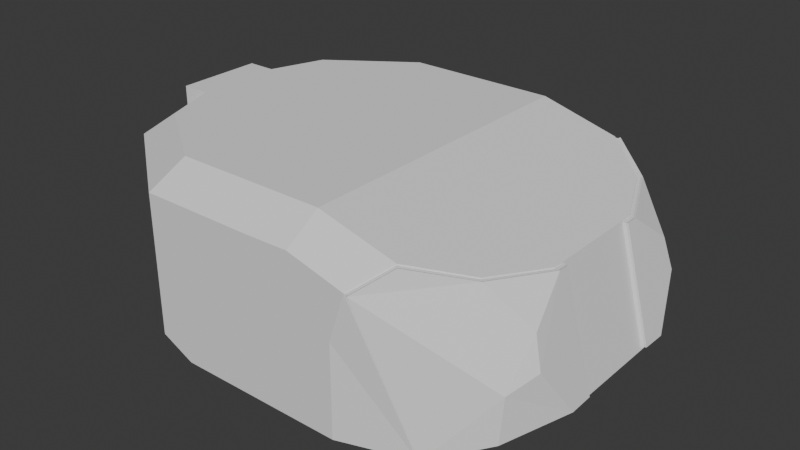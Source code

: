 # Source: Shotrailgun.blend  (saved by Blender 4.2.66; exported with 4.5.12 LTS)
import bpy
from mathutils import Matrix  # noqa: F401  (used for matrix-valued properties, if any)

bpy.ops.wm.read_factory_settings(use_empty=True)
scene = bpy.context.scene
scene.name = 'Scene'

# ---- collections
col_seut__scene = bpy.data.collections.new('SEUT (Scene)'); scene.collection.children.link(col_seut__scene)
col_main__scene = bpy.data.collections.new('Main (Scene)'); col_seut__scene.children.link(col_main__scene)
col_collision___main__scene = bpy.data.collections.new('Collision - Main (Scene)'); col_seut__scene.children.link(col_collision___main__scene)
col_bs1__scene = bpy.data.collections.new('BS1 (Scene)'); col_seut__scene.children.link(col_bs1__scene)
col_bs2__scene = bpy.data.collections.new('BS2 (Scene)'); col_seut__scene.children.link(col_bs2__scene)
col_bs3__scene = bpy.data.collections.new('BS3 (Scene)'); col_seut__scene.children.link(col_bs3__scene)
col_lod1__scene = bpy.data.collections.new('LOD1 (Scene)'); col_seut__scene.children.link(col_lod1__scene)
col_lod2__scene = bpy.data.collections.new('LOD2 (Scene)'); col_seut__scene.children.link(col_lod2__scene)
col_lod3__scene = bpy.data.collections.new('LOD3 (Scene)'); col_seut__scene.children.link(col_lod3__scene)
col_bs1_lod1__scene = bpy.data.collections.new('BS1_LOD1 (Scene)'); col_seut__scene.children.link(col_bs1_lod1__scene)

# ---- world
world_world = bpy.data.worlds.new('World'); scene.world = world_world
world_world.use_nodes = True; world_world.node_tree.nodes.clear()
_N = world_world.node_tree.nodes; _L = world_world.node_tree.links
n0 = _N.new('ShaderNodeOutputWorld'); n0.name = 'World Output'; n0.location = (300, 300)
n1 = _N.new('ShaderNodeBackground'); n1.name = 'Background'; n1.location = (10, 300)
n1.inputs[0].default_value = (0.05088, 0.05088, 0.05088, 1.0)
_L.new(n1.outputs[0], n0.inputs[0])
n0.is_active_output = True
world_world.color = (0.05088, 0.05088, 0.05088)
world_world.sun_shadow_jitter_overblur = 0.0

# ---- meshes
me_cube_001 = bpy.data.meshes.new('Cube.001')
me_cube_001.from_pydata([(-2.911, -1.141, -1.075), (-2.911, 1.141, -1.075), (-0.5, -2.0, -1.25), (-0.5, 2.0, -1.25), (0.4468, -2.0, -1.25), (0.4468, 2.0, -1.25), (-2.911, -1.141, -0.25), (-2.911, 1.141, -0.25), (-0.5, 2.0, -0.25), (-0.5, -2.0, -0.25), (0.4468, 2.0, -0.25), (0.4468, -2.0, -0.25), (2.03, 0.4744, -0.9173), (2.03, -0.4744, -0.9173), (1.25, -0.4744, -1.25), (1.25, 0.4744, -1.25), (-3.0, 0.4744, -1.075), (-3.0, -0.4744, -1.075), (0.07057, 0.4744, 0.75), (0.07057, -0.4744, 0.75), (-3.0, -0.4744, -0.25), (-3.0, 0.4744, -0.25), (-2.481, -1.065, 0.75), (-2.911, -1.141, 0.4411), (-2.481, 1.065, 0.75), (-2.911, 1.141, 0.4411), (-0.5, -1.691, 0.75), (-0.5, -2.0, 0.4411), (-0.5, 2.0, 0.4411), (-0.5, 1.691, 0.75), (1.704, 0.4744, 0.3123), (1.704, -0.4744, 0.3123), (-3.0, -0.4744, 0.4411), (-2.691, -0.4744, 0.75), (-3.0, -0.4744, 0.75), (-2.691, 0.4744, 0.75), (-3.0, 0.4744, 0.4411), (-3.0, 0.4744, 0.75), (0.07057, 1.691, 0.75), (0.07057, -1.691, 0.75), (-0.009378, 2.0, 0.4516), (-0.009378, -2.0, 0.4516), (2.03, -0.761, -0.9173), (1.729, -1.366, -1.037), (1.64, -0.4744, -1.25), (2.03, 0.761, -0.9173), (1.64, 0.4744, -1.25), (1.704, -0.6139, 0.3123), (1.416, -1.253, 0.3894), (1.416, 1.253, 0.3894), (-1.4, 2.0, -1.25), (-1.764, 2.0, -1.075), (-1.764, 2.0, -0.25), (-1.4, 2.0, -0.25), (-1.4, 2.0, 0.4411), (-1.764, 2.0, 0.4411), (-1.587, 1.691, 0.75), (-1.4, 1.691, 0.75), (-1.764, -2.0, -1.075), (-1.4, -2.0, -1.25), (-1.764, -2.0, -0.25), (-1.4, -2.0, -0.25), (-1.4, -1.691, 0.75), (-1.587, -1.691, 0.75), (-1.764, -2.0, 0.4411), (-1.4, -2.0, 0.4411), (-2.1, -0.4744, 0.75), (-1.4, -0.4744, 0.75), (-1.4, 0.4744, 0.75), (-2.1, 0.4744, 0.75), (-1.849, -0.4744, -1.25), (-2.38, -0.4744, -1.075), (-2.38, 0.4744, -1.075), (-1.849, 0.4744, -1.25), (0.9129, 1.691, 0.5243), (0.6185, 2.0, 0.2834), (0.6185, -2.0, 0.2834), (0.9129, -1.691, 0.5243), (1.704, 0.6139, 0.3123), (1.192, -1.75, -1.25), (1.192, 1.75, -1.25), (1.729, 1.366, -1.037), (2.072, -0.4988, -0.8802), (1.759, -0.4988, 0.301), (1.759, 0.4988, 0.301), (2.072, 0.4988, -0.8802), (2.075, -0.7709, -0.8846), (1.942, -1.116, -0.3684), (1.79, -1.385, -0.522), (1.762, -1.404, -1.013), (1.762, 1.404, -1.013), (1.79, 1.385, -0.522), (1.942, 1.116, -0.3684), (2.075, 0.7709, -0.8846), (1.458, -1.292, 0.3844), (1.851, -1.071, -0.0409), (1.76, -0.6216, 0.3065), (1.851, 1.071, -0.0409), (1.458, 1.292, 0.3844), (1.76, 0.6216, 0.3065), (0.6765, -2.025, 0.2836), (0.6765, 2.025, 0.2836), (1.232, 1.784, -1.217), (1.232, -1.784, -1.217), (0.9528, 1.73, 0.5129), (0.9528, -1.73, 0.5129), (1.218, -1.763, -1.218), (1.198, -1.746, -1.235), (1.212, -1.759, -1.224), (1.205, -1.753, -1.23), (1.198, 1.746, -1.235), (1.218, 1.763, -1.218), (1.205, 1.753, -1.23), (1.212, 1.759, -1.224), (0.6324, -1.993, 0.2785), (0.6614, -2.005, 0.2786), (0.6421, -1.998, 0.279), (0.6518, -2.003, 0.279), (0.9369, -1.712, 0.5059), (0.9169, -1.692, 0.5116), (0.9308, -1.706, 0.5088), (0.9241, -1.7, 0.5107), (0.9169, 1.692, 0.5116), (0.9369, 1.712, 0.5059), (0.9241, 1.7, 0.5107), (0.9308, 1.706, 0.5088), (0.6614, 2.005, 0.2786), (0.6324, 1.993, 0.2785), (0.6518, 2.003, 0.279), (0.6421, 1.998, 0.279), (1.743, 1.387, -1.013), (1.727, 1.368, -1.025), (1.739, 1.381, -1.017), (1.733, 1.375, -1.021), (1.709, 0.6159, 0.3006), (1.737, 0.6197, 0.2977), (1.719, 0.6172, 0.3007), (1.728, 0.6185, 0.2997), (1.737, -0.6197, 0.2977), (1.709, -0.6159, 0.3006), (1.728, -0.6185, 0.2997), (1.719, -0.6172, 0.3007), (2.048, -0.4991, -0.8866), (2.027, -0.4869, -0.9051), (2.042, -0.4945, -0.893), (2.035, -0.4904, -0.8993), (1.707, -0.4869, 0.3003), (1.735, -0.4991, 0.2946), (1.718, -0.4904, 0.2993), (1.727, -0.4945, 0.2974), (1.735, 0.4991, 0.2946), (1.707, 0.4869, 0.3003), (1.727, 0.4945, 0.2974), (1.718, 0.4904, 0.2993), (2.027, 0.4869, -0.9051), (2.048, 0.4991, -0.8866), (2.035, 0.4904, -0.8993), (2.042, 0.4945, -0.893), (1.42, -1.257, 0.3777), (1.441, -1.277, 0.3753), (1.427, -1.264, 0.3779), (1.434, -1.271, 0.3771), (1.441, 1.277, 0.3753), (1.42, 1.257, 0.3777), (1.434, 1.271, 0.3771), (1.427, 1.264, 0.3779), (2.05, -0.767, -0.8885), (2.028, -0.7621, -0.9048), (2.044, -0.7655, -0.8943), (2.037, -0.7639, -0.8998), (1.727, -1.368, -1.025), (1.743, -1.387, -1.013), (1.733, -1.375, -1.021), (1.739, -1.381, -1.017), (2.028, 0.7621, -0.9048), (2.05, 0.767, -0.8885), (2.037, 0.7639, -0.8998), (2.044, 0.7655, -0.8943)], [], [(7, 25, 55, 52), (11, 76, 41, 27, 9), (66, 69, 35, 37, 34, 33), (17, 71, 58, 0), (119, 158, 48, 77), (12, 13, 44, 46), (8, 28, 40, 75, 10), (5, 3, 8, 10), (81, 45, 12, 46), (70, 14, 79, 4, 2, 59), (1, 51, 72, 16), (16, 21, 7, 1), (127, 110, 80, 75), (60, 64, 23, 6), (114, 119, 77, 76), (46, 44, 14, 15), (19, 18, 68, 67), (20, 32, 34, 37, 36, 21), (0, 6, 20, 17), (17, 20, 21, 16), (9, 27, 65, 61), (21, 36, 25, 7), (1, 7, 52, 51), (32, 33, 34), (35, 36, 37), (35, 24, 25, 36), (40, 28, 29, 38), (39, 26, 27, 41), (19, 67, 62, 26, 39), (28, 54, 57, 29), (22, 33, 32, 23), (6, 23, 32, 20), (78, 49, 74, 38, 18, 30), (75, 40, 38, 74), (77, 39, 41, 76), (80, 81, 46), (31, 19, 39, 77, 48, 47), (79, 76, 11, 4), (166, 142, 82, 86), (107, 114, 76, 79), (131, 174, 45, 81), (122, 127, 75, 74), (146, 143, 13, 31), (167, 170, 43, 42), (14, 44, 79), (44, 43, 79), (13, 42, 43, 44), (15, 80, 46), (10, 75, 80, 5), (143, 167, 42, 13), (163, 122, 74, 49), (134, 163, 49, 78), (151, 134, 78, 30), (139, 146, 31, 47), (18, 38, 29, 57, 68), (50, 53, 8, 3), (55, 25, 24, 56), (66, 33, 22, 63), (63, 22, 23, 64), (58, 60, 6, 0), (16, 72, 71, 17), (26, 62, 65, 27), (69, 56, 24, 35), (73, 15, 14, 70), (2, 9, 61, 59), (53, 54, 28, 8), (55, 56, 57, 54), (53, 50, 51, 52), (54, 53, 52, 55), (63, 64, 65, 62), (64, 60, 61, 65), (60, 58, 59, 61), (69, 66, 67, 68), (66, 63, 62, 67), (56, 69, 68, 57), (73, 70, 71, 72), (70, 59, 58, 71), (50, 73, 72, 51), (50, 3, 5, 80, 15, 73), (4, 11, 9, 2), (175, 130, 90, 93), (159, 118, 105, 94), (142, 147, 83, 82), (155, 175, 93, 85), (147, 138, 96, 83), (138, 159, 94, 96), (150, 155, 85, 84), (158, 139, 47, 48), (130, 111, 102, 90), (123, 162, 98, 104), (111, 126, 101, 102), (171, 166, 86, 89), (162, 135, 99, 98), (126, 123, 104, 101), (135, 150, 84, 99), (118, 115, 100, 105), (170, 107, 79, 43), (101, 104, 98, 91), (94, 105, 100, 88), (97, 99, 84, 85, 93, 92), (83, 96, 95, 87, 86, 82), (91, 90, 102), (86, 87, 88, 89), (90, 91, 92, 93), (95, 96, 94), (98, 99, 97), (88, 100, 103), (95, 94, 88, 87), (91, 98, 97, 92), (101, 91, 102), (89, 88, 103), (154, 151, 30, 12), (106, 171, 89, 103), (110, 131, 81, 80), (174, 154, 12, 45), (143, 146, 148, 145), (145, 148, 149, 144), (144, 149, 147, 142), (151, 154, 156, 153), (153, 156, 157, 152), (152, 157, 155, 150), (123, 126, 128, 125), (125, 128, 129, 124), (124, 129, 127, 122), (115, 118, 120, 117), (117, 120, 121, 116), (116, 121, 119, 114), (139, 158, 160, 141), (141, 160, 161, 140), (140, 161, 159, 138), (163, 134, 136, 165), (165, 136, 137, 164), (164, 137, 135, 162), (142, 166, 168, 144), (144, 168, 169, 145), (145, 169, 167, 143), (146, 139, 141, 148), (148, 141, 140, 149), (149, 140, 138, 147), (171, 106, 108, 173), (173, 108, 109, 172), (172, 109, 107, 170), (158, 119, 121, 160), (160, 121, 120, 161), (161, 120, 118, 159), (111, 130, 132, 113), (113, 132, 133, 112), (112, 133, 131, 110), (175, 155, 157, 177), (177, 157, 156, 176), (176, 156, 154, 174), (134, 151, 153, 136), (136, 153, 152, 137), (137, 152, 150, 135), (122, 163, 165, 124), (124, 165, 164, 125), (125, 164, 162, 123), (166, 171, 173, 168), (168, 173, 172, 169), (169, 172, 170, 167), (130, 175, 177, 132), (132, 177, 176, 133), (133, 176, 174, 131), (126, 111, 113, 128), (128, 113, 112, 129), (129, 112, 110, 127), (114, 107, 109, 116), (116, 109, 108, 117), (117, 108, 106, 115), (115, 106, 103, 100)])
_uv = me_cube_001.uv_layers.new(name='UVMap')
_uv.uv.foreach_set('vector', [0.5, 0.25, 0.5735, 0.25, 0.5735, 0.2922, 0.5, 0.2922, 0.5, 0.8453, 0.5735, 0.8289, 0.5735, 0.8594, 0.5735, 0.9062, 0.5, 0.9062, 0.8281, 0.6628, 0.8281, 0.5872, 0.8557, 0.5849, 0.875, 0.5998, 0.875, 0.6502, 0.8557, 0.6651, 0.125, 0.6667, 0.1737, 0.6654, 0.1672, 0.75, 0.125, 0.75, 0.623, 0.8006, 0.623, 0.736, 0.625, 0.736, 0.625, 0.8012, 0.45, 0.6042, 0.45, 0.6458, 0.3891, 0.6536, 0.3891, 0.5964, 0.5, 0.3438, 0.5735, 0.3438, 0.5735, 0.3906, 0.5735, 0.4211, 0.5, 0.4047, 0.375, 0.4047, 0.375, 0.3438, 0.5, 0.3438, 0.5, 0.4047, 0.4062, 0.5457, 0.45, 0.5865, 0.45, 0.6042, 0.3891, 0.5964, 0.1846, 0.6651, 0.3281, 0.6615, 0.3281, 0.7344, 0.2797, 0.75, 0.2188, 0.75, 0.1766, 0.75, 0.125, 0.5, 0.1672, 0.5, 0.1737, 0.5846, 0.125, 0.5833, 0.375, 0.1667, 0.5, 0.1667, 0.5, 0.25, 0.375, 0.25, 0.573, 0.4224, 0.3771, 0.4695, 0.375, 0.4688, 0.5735, 0.4211, 0.5, 0.9578, 0.5735, 0.9578, 0.5735, 1.0, 0.5, 1.0, 0.573, 0.8276, 0.623, 0.8006, 0.625, 0.8012, 0.5735, 0.8289, 0.3891, 0.5964, 0.3891, 0.6536, 0.3281, 0.6615, 0.3281, 0.5885, 0.75, 0.6562, 0.75, 0.5938, 0.8187, 0.588, 0.8187, 0.662, 0.5, 0.08333, 0.5735, 0.08333, 0.625, 0.09976, 0.625, 0.1502, 0.5735, 0.1667, 0.5, 0.1667, 0.375, 0.0, 0.5, 0.0, 0.5, 0.08333, 0.375, 0.08333, 0.375, 0.08333, 0.5, 0.08333, 0.5, 0.1667, 0.375, 0.1667, 0.5, 0.9062, 0.5735, 0.9062, 0.5735, 0.9484, 0.5, 0.9484, 0.5, 0.1667, 0.5735, 0.1667, 0.5735, 0.25, 0.5, 0.25, 0.375, 0.25, 0.5, 0.25, 0.5, 0.2922, 0.375, 0.2922, 0.5735, 0.08333, 0.625, 0.08333, 0.625, 0.09976, 0.625, 0.1667, 0.5735, 0.1667, 0.625, 0.1502, 0.625, 0.1667, 0.625, 0.2288, 0.5735, 0.25, 0.5735, 0.1667, 0.5735, 0.3906, 0.5735, 0.3438, 0.625, 0.3438, 0.625, 0.3866, 0.625, 0.8634, 0.625, 0.9062, 0.5735, 0.9062, 0.5735, 0.8594, 0.75, 0.6562, 0.8187, 0.662, 0.8147, 0.7277, 0.7812, 0.7271, 0.7384, 0.727, 0.5735, 0.3438, 0.5735, 0.3016, 0.625, 0.3103, 0.625, 0.3438, 0.625, 0.02116, 0.625, 0.08333, 0.5735, 0.08333, 0.5735, 0.0, 0.5, 0.0, 0.5735, 0.0, 0.5735, 0.08333, 0.5, 0.08333, 0.6443, 0.5997, 0.6629, 0.5668, 0.6955, 0.5232, 0.7384, 0.523, 0.75, 0.5938, 0.6443, 0.6026, 0.5735, 0.4211, 0.5735, 0.3906, 0.625, 0.3866, 0.625, 0.4295, 0.625, 0.8205, 0.625, 0.8634, 0.5735, 0.8594, 0.5735, 0.8289, 0.3281, 0.5156, 0.4062, 0.5457, 0.3891, 0.5964, 0.6443, 0.6474, 0.75, 0.6562, 0.7384, 0.727, 0.6955, 0.7268, 0.6629, 0.6832, 0.6443, 0.6503, 0.375, 0.7812, 0.5735, 0.8289, 0.5, 0.8453, 0.375, 0.8453, 0.4534, 0.663, 0.4537, 0.6473, 0.4537, 0.6473, 0.4534, 0.663, 0.3771, 0.7805, 0.573, 0.8276, 0.5735, 0.8289, 0.375, 0.7812, 0.4078, 0.5451, 0.4517, 0.5863, 0.45, 0.5865, 0.4062, 0.5457, 0.623, 0.4494, 0.573, 0.4224, 0.5735, 0.4211, 0.625, 0.4488, 0.6423, 0.6478, 0.4519, 0.6466, 0.45, 0.6458, 0.6443, 0.6474, 0.4517, 0.6633, 0.4243, 0.7214, 0.4231, 0.7212, 0.45, 0.6635, 0.3281, 0.6615, 0.3891, 0.6536, 0.3281, 0.7344, 0.3891, 0.6536, 0.4062, 0.7043, 0.3281, 0.7344, 0.45, 0.6458, 0.45, 0.6635, 0.4062, 0.7043, 0.3891, 0.6536, 0.3281, 0.5885, 0.3281, 0.5156, 0.3891, 0.5964, 0.5, 0.4047, 0.5735, 0.4211, 0.375, 0.4688, 0.375, 0.4047, 0.4519, 0.6466, 0.4517, 0.6633, 0.45, 0.6635, 0.45, 0.6458, 0.623, 0.514, 0.623, 0.4494, 0.625, 0.4488, 0.625, 0.514, 0.6422, 0.5995, 0.623, 0.514, 0.625, 0.514, 0.6443, 0.5997, 0.6423, 0.6022, 0.6422, 0.5995, 0.6443, 0.5997, 0.6443, 0.6026, 0.6422, 0.6505, 0.6423, 0.6478, 0.6443, 0.6474, 0.6443, 0.6503, 0.75, 0.5938, 0.7384, 0.523, 0.7812, 0.5229, 0.8147, 0.5223, 0.8187, 0.588, 0.375, 0.3016, 0.5, 0.3016, 0.5, 0.3438, 0.375, 0.3438, 0.5735, 0.2922, 0.5735, 0.25, 0.625, 0.2693, 0.625, 0.3011, 0.8281, 0.6628, 0.8557, 0.6651, 0.8557, 0.7284, 0.8239, 0.7278, 0.625, 0.9489, 0.625, 0.9807, 0.5735, 1.0, 0.5735, 0.9578, 0.375, 0.9578, 0.5, 0.9578, 0.5, 1.0, 0.375, 1.0, 0.125, 0.5833, 0.1737, 0.5846, 0.1737, 0.6654, 0.125, 0.6667, 0.625, 0.9062, 0.625, 0.9397, 0.5735, 0.9484, 0.5735, 0.9062, 0.8281, 0.5872, 0.8239, 0.5222, 0.8557, 0.5216, 0.8557, 0.5849, 0.1846, 0.5849, 0.3281, 0.5885, 0.3281, 0.6615, 0.1846, 0.6651, 0.375, 0.9062, 0.5, 0.9062, 0.5, 0.9484, 0.375, 0.9484, 0.5, 0.3016, 0.5735, 0.3016, 0.5735, 0.3438, 0.5, 0.3438, 0.5735, 0.2922, 0.625, 0.3011, 0.625, 0.3103, 0.5735, 0.3016, 0.5, 0.3016, 0.375, 0.3016, 0.375, 0.2922, 0.5, 0.2922, 0.5735, 0.3016, 0.5, 0.3016, 0.5, 0.2922, 0.5735, 0.2922, 0.625, 0.9489, 0.5735, 0.9578, 0.5735, 0.9484, 0.625, 0.9397, 0.5735, 0.9578, 0.5, 0.9578, 0.5, 0.9484, 0.5735, 0.9484, 0.5, 0.9578, 0.375, 0.9578, 0.375, 0.9484, 0.5, 0.9484, 0.8281, 0.5872, 0.8281, 0.6628, 0.8187, 0.662, 0.8187, 0.588, 0.8281, 0.6628, 0.8239, 0.7278, 0.8147, 0.7277, 0.8187, 0.662, 0.8239, 0.5222, 0.8281, 0.5872, 0.8187, 0.588, 0.8147, 0.5223, 0.1846, 0.5849, 0.1846, 0.6651, 0.1737, 0.6654, 0.1737, 0.5846, 0.1846, 0.6651, 0.1766, 0.75, 0.1672, 0.75, 0.1737, 0.6654, 0.1766, 0.5, 0.1846, 0.5849, 0.1737, 0.5846, 0.1672, 0.5, 0.1766, 0.5, 0.2188, 0.5, 0.2797, 0.5, 0.3281, 0.5156, 0.3281, 0.5885, 0.1846, 0.5849, 0.375, 0.8453, 0.5, 0.8453, 0.5, 0.9062, 0.375, 0.9062, 0.4533, 0.5861, 0.4094, 0.5446, 0.4094, 0.5446, 0.4533, 0.5861, 0.621, 0.736, 0.621, 0.8001, 0.621, 0.8001, 0.621, 0.736, 0.4537, 0.6473, 0.6404, 0.6481, 0.6404, 0.6481, 0.4537, 0.6473, 0.4537, 0.6027, 0.4533, 0.5861, 0.4533, 0.5861, 0.4537, 0.6027, 0.6404, 0.6481, 0.6401, 0.6508, 0.6401, 0.6508, 0.6404, 0.6481, 0.6401, 0.6508, 0.6585, 0.6849, 0.6585, 0.6849, 0.6401, 0.6508, 0.6404, 0.6019, 0.4537, 0.6027, 0.4537, 0.6027, 0.6404, 0.6019, 0.6607, 0.6841, 0.6422, 0.6505, 0.6443, 0.6503, 0.6629, 0.6832, 0.4255, 0.5284, 0.3793, 0.4702, 0.3793, 0.4702, 0.4255, 0.5284, 0.621, 0.4499, 0.621, 0.514, 0.621, 0.514, 0.621, 0.4499, 0.3793, 0.4702, 0.5725, 0.4238, 0.5725, 0.4238, 0.3793, 0.4702, 0.4255, 0.7216, 0.4534, 0.663, 0.4534, 0.663, 0.4255, 0.7216, 0.621, 0.514, 0.6401, 0.5992, 0.6401, 0.5992, 0.621, 0.514, 0.5725, 0.4238, 0.621, 0.4499, 0.621, 0.4499, 0.5725, 0.4238, 0.6401, 0.5992, 0.6404, 0.6019, 0.6404, 0.6019, 0.6401, 0.5992, 0.621, 0.8001, 0.5725, 0.8262, 0.5725, 0.8262, 0.621, 0.8001, 0.4243, 0.7214, 0.3771, 0.7805, 0.375, 0.7812, 0.4231, 0.7212, 0.5725, 0.4238, 0.621, 0.4499, 0.621, 0.514, 0.4792, 0.5329, 0.621, 0.736, 0.621, 0.8001, 0.5725, 0.8262, 0.4792, 0.7171, 0.5764, 0.5815, 0.6401, 0.5992, 0.6404, 0.6019, 0.4537, 0.6027, 0.4533, 0.5861, 0.5179, 0.5727, 0.6404, 0.6481, 0.6401, 0.6508, 0.5764, 0.6685, 0.5179, 0.6773, 0.4534, 0.663, 0.4537, 0.6473, 0.4792, 0.5329, 0.4255, 0.5284, 0.3793, 0.4702, 0.4534, 0.663, 0.5179, 0.6773, 0.4792, 0.7171, 0.4255, 0.7216, 0.4094, 0.5446, 0.4792, 0.5329, 0.5112, 0.5585, 0.4533, 0.5861, 0.5638, 0.6949, 0.6401, 0.6508, 0.6585, 0.6849, 0.621, 0.514, 0.6401, 0.5992, 0.5764, 0.5815, 0.4792, 0.7171, 0.5725, 0.8262, 0.3793, 0.7798, 0.5638, 0.6949, 0.621, 0.7361, 0.4792, 0.7171, 0.5112, 0.6915, 0.4792, 0.5329, 0.621, 0.514, 0.5638, 0.5551, 0.5112, 0.5585, 0.5725, 0.4238, 0.4792, 0.5329, 0.3793, 0.4702, 0.4255, 0.7216, 0.4792, 0.7171, 0.3793, 0.7798, 0.4519, 0.6034, 0.6423, 0.6022, 0.6443, 0.6026, 0.45, 0.6042, 0.3793, 0.7798, 0.4255, 0.7216, 0.4255, 0.7216, 0.3793, 0.7798, 0.3771, 0.4695, 0.4243, 0.5286, 0.4231, 0.5288, 0.375, 0.4688, 0.4517, 0.5863, 0.4519, 0.6034, 0.45, 0.6042, 0.45, 0.5865, 0.4519, 0.6466, 0.6423, 0.6478, 0.6417, 0.6478, 0.4524, 0.6468, 0.4524, 0.6468, 0.6417, 0.6478, 0.6407, 0.648, 0.4533, 0.6472, 0.4533, 0.6472, 0.6407, 0.648, 0.6404, 0.6481, 0.4537, 0.6473, 0.6423, 0.6022, 0.4519, 0.6034, 0.4524, 0.6032, 0.6417, 0.6022, 0.6417, 0.6022, 0.4524, 0.6032, 0.4533, 0.6028, 0.6407, 0.602, 0.6407, 0.602, 0.4533, 0.6028, 0.4537, 0.6027, 0.6404, 0.6019, 0.621, 0.4499, 0.5725, 0.4238, 0.5726, 0.4236, 0.6211, 0.4499, 0.6211, 0.4499, 0.5726, 0.4236, 0.5729, 0.4229, 0.6223, 0.4495, 0.6223, 0.4495, 0.5729, 0.4229, 0.573, 0.4224, 0.623, 0.4494, 0.5725, 0.8262, 0.621, 0.8001, 0.6211, 0.8001, 0.5726, 0.8264, 0.5726, 0.8264, 0.6211, 0.8001, 0.6223, 0.8005, 0.5729, 0.8271, 0.5729, 0.8271, 0.6223, 0.8005, 0.623, 0.8006, 0.573, 0.8276, 0.6422, 0.6505, 0.6607, 0.6841, 0.6601, 0.6844, 0.6416, 0.6505, 0.6416, 0.6505, 0.6601, 0.6844, 0.6585, 0.6848, 0.6401, 0.6508, 0.6401, 0.6508, 0.6585, 0.6848, 0.6585, 0.6849, 0.6401, 0.6508, 0.623, 0.514, 0.6422, 0.5995, 0.6417, 0.5996, 0.6224, 0.5138, 0.6224, 0.5138, 0.6417, 0.5996, 0.6401, 0.5992, 0.621, 0.514, 0.621, 0.514, 0.6401, 0.5992, 0.6401, 0.5992, 0.621, 0.514, 0.4537, 0.6473, 0.4534, 0.663, 0.4534, 0.663, 0.4533, 0.6472, 0.4533, 0.6472, 0.4534, 0.663, 0.4522, 0.6631, 0.4524, 0.6468, 0.4524, 0.6468, 0.4522, 0.6631, 0.4517, 0.6633, 0.4519, 0.6466, 0.6423, 0.6478, 0.6422, 0.6505, 0.6416, 0.6505, 0.6417, 0.6478, 0.6417, 0.6478, 0.6416, 0.6505, 0.6401, 0.6508, 0.6407, 0.648, 0.6407, 0.648, 0.6401, 0.6508, 0.6401, 0.6508, 0.6404, 0.6481, 0.4255, 0.7216, 0.3793, 0.7798, 0.3789, 0.7799, 0.4255, 0.7216, 0.4255, 0.7216, 0.3789, 0.7799, 0.3778, 0.7803, 0.4246, 0.7215, 0.4246, 0.7215, 0.3778, 0.7803, 0.3771, 0.7805, 0.4243, 0.7214, 0.623, 0.736, 0.623, 0.8006, 0.6223, 0.8005, 0.6225, 0.736, 0.6225, 0.736, 0.6223, 0.8005, 0.6211, 0.8001, 0.621, 0.7361, 0.621, 0.7361, 0.6211, 0.8001, 0.621, 0.8001, 0.621, 0.736, 0.3793, 0.4702, 0.4255, 0.5284, 0.4255, 0.5284, 0.3789, 0.4701, 0.3789, 0.4701, 0.4255, 0.5284, 0.4247, 0.5287, 0.3778, 0.4697, 0.3778, 0.4697, 0.4247, 0.5287, 0.4243, 0.5286, 0.3771, 0.4695, 0.4533, 0.5861, 0.4537, 0.6027, 0.4533, 0.6028, 0.4533, 0.5861, 0.4533, 0.5861, 0.4533, 0.6028, 0.4524, 0.6032, 0.4522, 0.5863, 0.4522, 0.5863, 0.4524, 0.6032, 0.4519, 0.6034, 0.4517, 0.5863, 0.6422, 0.5995, 0.6423, 0.6022, 0.6417, 0.6022, 0.6417, 0.5996, 0.6417, 0.5996, 0.6417, 0.6022, 0.6407, 0.602, 0.6401, 0.5992, 0.6401, 0.5992, 0.6407, 0.602, 0.6404, 0.6019, 0.6401, 0.5992, 0.623, 0.4494, 0.623, 0.514, 0.6224, 0.5138, 0.6223, 0.4495, 0.6223, 0.4495, 0.6224, 0.5138, 0.621, 0.514, 0.6211, 0.4499, 0.6211, 0.4499, 0.621, 0.514, 0.621, 0.514, 0.621, 0.4499, 0.4534, 0.663, 0.4255, 0.7216, 0.4255, 0.7216, 0.4534, 0.663, 0.4534, 0.663, 0.4255, 0.7216, 0.4246, 0.7215, 0.4522, 0.6631, 0.4522, 0.6631, 0.4246, 0.7215, 0.4243, 0.7214, 0.4517, 0.6633, 0.4094, 0.5446, 0.4533, 0.5861, 0.4533, 0.5861, 0.4095, 0.5446, 0.4095, 0.5446, 0.4533, 0.5861, 0.4522, 0.5863, 0.4081, 0.5448, 0.4081, 0.5448, 0.4522, 0.5863, 0.4517, 0.5863, 0.4078, 0.5451, 0.5725, 0.4238, 0.3793, 0.4702, 0.3789, 0.4701, 0.5726, 0.4236, 0.5726, 0.4236, 0.3789, 0.4701, 0.3778, 0.4697, 0.5729, 0.4229, 0.5729, 0.4229, 0.3778, 0.4697, 0.3771, 0.4695, 0.573, 0.4224, 0.573, 0.8276, 0.3771, 0.7805, 0.3778, 0.7803, 0.5729, 0.8271, 0.5729, 0.8271, 0.3778, 0.7803, 0.3789, 0.7799, 0.5726, 0.8264, 0.5726, 0.8264, 0.3789, 0.7799, 0.3793, 0.7798, 0.5725, 0.8262, 0.5725, 0.8262, 0.3793, 0.7798, 0.3793, 0.7798, 0.5725, 0.8262])
me_cube_001.update()
me_cube_003 = bpy.data.meshes.new('Cube.003')
me_cube_003.from_pydata([(2.03, 0.4744, -0.9173), (2.03, -0.4744, -0.9173), (0.07057, 0.4744, 0.75), (0.07057, -0.4744, 0.75), (1.704, 0.4744, 0.3123), (1.704, -0.4744, 0.3123)], [], [(0, 4, 5, 1), (2, 3, 5, 4)])
_uv = me_cube_003.uv_layers.new(name='UVMap')
_uv.uv.foreach_set('vector', [0.45, 0.6042, 0.6443, 0.6026, 0.6443, 0.6474, 0.45, 0.6458, 0.75, 0.5938, 0.75, 0.6562, 0.6443, 0.6474, 0.6443, 0.6026])
me_cube_003.update()

# ---- objects
ob_cube = bpy.data.objects.new('Cube', me_cube_001)
ob_cube_001 = bpy.data.objects.new('Cube.001', me_cube_003)

# ---- transforms, parenting, visibility, modifiers, constraints
ob_cube.location = (0.0, 0.0, 0.0)
ob_cube_001.location = (0.0, 0.0, 0.0)

# ---- collection membership
col_main__scene.objects.link(ob_cube)
col_main__scene.objects.link(ob_cube_001)

# ---- scene / render settings (as saved in the file)
scene.frame_start = 1; scene.frame_end = 250; scene.frame_set(1)
scene.render.engine = 'BLENDER_EEVEE_NEXT'
scene.render.fps = 60
scene.eevee.use_taa_reprojection = False
scene.eevee.use_volume_custom_range = False
scene.eevee.use_shadows = False
bpy.context.view_layer.update()

# ---- added for rendering (the .blend has no active camera and no usable light): camera, sun
cam_auto = bpy.data.cameras.new('AutoCamera')
cam_auto.lens = 50.0
cam_auto.sensor_width = 36.0
cam_auto.clip_end = 1000.0
ob_auto_camera = bpy.data.objects.new('AutoCamera', cam_auto)
scene.collection.objects.link(ob_auto_camera)
ob_auto_camera.location = (5.82287, -7.54253, 4.77835)
ob_auto_camera.rotation_euler = (1.09748, -7.21219e-08, 0.694738)
scene.camera = ob_auto_camera
light_auto_sun = bpy.data.lights.new('AutoSun', 'SUN')
light_auto_sun.energy = 3.0
light_auto_sun.angle = 0.0523599
ob_auto_sun = bpy.data.objects.new('AutoSun', light_auto_sun)
scene.collection.objects.link(ob_auto_sun)
ob_auto_sun.rotation_euler = (0.872665, 0.174533, 0.523599)
bpy.context.view_layer.update()
